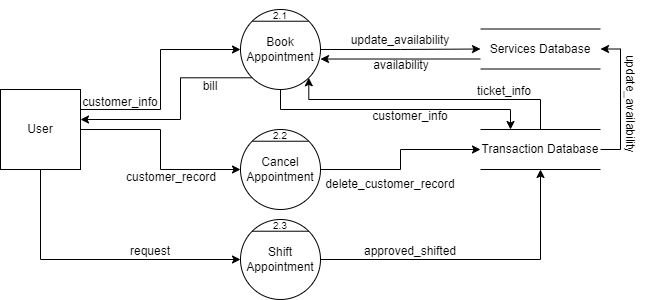

The diagram above was exported from draw.io. Its source (the exported page's mxGraphModel, read from the mxfile embedded in the PNG):
<mxGraphModel dx="1434" dy="836" grid="1" gridSize="10" guides="1" tooltips="1" connect="1" arrows="1" fold="1" page="1" pageScale="1" pageWidth="850" pageHeight="1100" math="0" shadow="0">
  <root>
    <mxCell id="0" />
    <mxCell id="1" parent="0" />
    <mxCell id="JgDB6xBNri0eEpNx92-W-53" style="edgeStyle=orthogonalEdgeStyle;rounded=0;orthogonalLoop=1;jettySize=auto;html=1;exitX=1;exitY=0.25;exitDx=0;exitDy=0;entryX=0;entryY=0.5;entryDx=0;entryDy=0;" parent="1" source="f37Rde2xh9Ybdik0LeEt-1" target="JgDB6xBNri0eEpNx92-W-47" edge="1">
      <mxGeometry relative="1" as="geometry" />
    </mxCell>
    <mxCell id="JgDB6xBNri0eEpNx92-W-74" style="edgeStyle=orthogonalEdgeStyle;rounded=0;orthogonalLoop=1;jettySize=auto;html=1;exitX=0.5;exitY=1;exitDx=0;exitDy=0;entryX=0;entryY=0.5;entryDx=0;entryDy=0;" parent="1" source="f37Rde2xh9Ybdik0LeEt-1" target="JgDB6xBNri0eEpNx92-W-71" edge="1">
      <mxGeometry relative="1" as="geometry" />
    </mxCell>
    <mxCell id="JgDB6xBNri0eEpNx92-W-80" style="edgeStyle=orthogonalEdgeStyle;rounded=0;orthogonalLoop=1;jettySize=auto;html=1;exitX=1;exitY=0.5;exitDx=0;exitDy=0;entryX=0;entryY=0.5;entryDx=0;entryDy=0;" parent="1" source="f37Rde2xh9Ybdik0LeEt-1" target="JgDB6xBNri0eEpNx92-W-51" edge="1">
      <mxGeometry relative="1" as="geometry" />
    </mxCell>
    <mxCell id="f37Rde2xh9Ybdik0LeEt-1" value="User" style="whiteSpace=wrap;html=1;aspect=fixed;" parent="1" vertex="1">
      <mxGeometry x="80" y="320" width="80" height="80" as="geometry" />
    </mxCell>
    <mxCell id="JgDB6xBNri0eEpNx92-W-65" style="edgeStyle=orthogonalEdgeStyle;rounded=0;orthogonalLoop=1;jettySize=auto;html=1;exitX=1;exitY=0.5;exitDx=0;exitDy=0;entryX=0;entryY=0.5;entryDx=0;entryDy=0;" parent="1" source="JgDB6xBNri0eEpNx92-W-47" target="JgDB6xBNri0eEpNx92-W-61" edge="1">
      <mxGeometry relative="1" as="geometry" />
    </mxCell>
    <mxCell id="JgDB6xBNri0eEpNx92-W-78" style="edgeStyle=orthogonalEdgeStyle;rounded=0;orthogonalLoop=1;jettySize=auto;html=1;exitX=0.5;exitY=1;exitDx=0;exitDy=0;entryX=0.25;entryY=0;entryDx=0;entryDy=0;" parent="1" source="JgDB6xBNri0eEpNx92-W-47" target="JgDB6xBNri0eEpNx92-W-64" edge="1">
      <mxGeometry relative="1" as="geometry" />
    </mxCell>
    <mxCell id="JgDB6xBNri0eEpNx92-W-88" style="edgeStyle=orthogonalEdgeStyle;rounded=0;orthogonalLoop=1;jettySize=auto;html=1;exitX=0;exitY=1;exitDx=0;exitDy=0;entryX=1;entryY=0.375;entryDx=0;entryDy=0;entryPerimeter=0;" parent="1" source="JgDB6xBNri0eEpNx92-W-47" target="f37Rde2xh9Ybdik0LeEt-1" edge="1">
      <mxGeometry relative="1" as="geometry">
        <Array as="points">
          <mxPoint x="260" y="308" />
          <mxPoint x="260" y="350" />
        </Array>
      </mxGeometry>
    </mxCell>
    <mxCell id="JgDB6xBNri0eEpNx92-W-47" value="Book Appointment" style="ellipse;whiteSpace=wrap;html=1;aspect=fixed;" parent="1" vertex="1">
      <mxGeometry x="320" y="240" width="80" height="80" as="geometry" />
    </mxCell>
    <mxCell id="JgDB6xBNri0eEpNx92-W-48" value="" style="endArrow=none;html=1;rounded=0;exitX=0;exitY=0;exitDx=0;exitDy=0;entryX=1;entryY=0;entryDx=0;entryDy=0;" parent="1" source="JgDB6xBNri0eEpNx92-W-47" target="JgDB6xBNri0eEpNx92-W-47" edge="1">
      <mxGeometry width="50" height="50" relative="1" as="geometry">
        <mxPoint x="290" y="220" as="sourcePoint" />
        <mxPoint x="340" y="170" as="targetPoint" />
      </mxGeometry>
    </mxCell>
    <mxCell id="JgDB6xBNri0eEpNx92-W-86" style="edgeStyle=orthogonalEdgeStyle;rounded=0;orthogonalLoop=1;jettySize=auto;html=1;exitX=1;exitY=0.5;exitDx=0;exitDy=0;entryX=0;entryY=0.5;entryDx=0;entryDy=0;" parent="1" source="JgDB6xBNri0eEpNx92-W-51" target="JgDB6xBNri0eEpNx92-W-64" edge="1">
      <mxGeometry relative="1" as="geometry" />
    </mxCell>
    <mxCell id="JgDB6xBNri0eEpNx92-W-51" value="Cancel Appointment" style="ellipse;whiteSpace=wrap;html=1;aspect=fixed;" parent="1" vertex="1">
      <mxGeometry x="320" y="360" width="80" height="80" as="geometry" />
    </mxCell>
    <mxCell id="JgDB6xBNri0eEpNx92-W-52" value="" style="endArrow=none;html=1;rounded=0;exitX=0;exitY=0;exitDx=0;exitDy=0;entryX=1;entryY=0;entryDx=0;entryDy=0;" parent="1" source="JgDB6xBNri0eEpNx92-W-51" target="JgDB6xBNri0eEpNx92-W-51" edge="1">
      <mxGeometry width="50" height="50" relative="1" as="geometry">
        <mxPoint x="330" y="540" as="sourcePoint" />
        <mxPoint x="380" y="490" as="targetPoint" />
      </mxGeometry>
    </mxCell>
    <mxCell id="JgDB6xBNri0eEpNx92-W-55" value="customer_info" style="text;html=1;strokeColor=none;fillColor=none;align=center;verticalAlign=middle;whiteSpace=wrap;rounded=0;" parent="1" vertex="1">
      <mxGeometry x="170" y="318" width="60" height="30" as="geometry" />
    </mxCell>
    <mxCell id="JgDB6xBNri0eEpNx92-W-58" value="customer_record" style="text;html=1;strokeColor=none;fillColor=none;align=center;verticalAlign=middle;whiteSpace=wrap;rounded=0;" parent="1" vertex="1">
      <mxGeometry x="221" y="393" width="60" height="30" as="geometry" />
    </mxCell>
    <mxCell id="JgDB6xBNri0eEpNx92-W-59" value="" style="endArrow=none;html=1;rounded=0;" parent="1" edge="1">
      <mxGeometry width="50" height="50" relative="1" as="geometry">
        <mxPoint x="560" y="259.5" as="sourcePoint" />
        <mxPoint x="680" y="259.5" as="targetPoint" />
      </mxGeometry>
    </mxCell>
    <mxCell id="JgDB6xBNri0eEpNx92-W-60" value="" style="endArrow=none;html=1;rounded=0;" parent="1" edge="1">
      <mxGeometry width="50" height="50" relative="1" as="geometry">
        <mxPoint x="560" y="299.5" as="sourcePoint" />
        <mxPoint x="680" y="299.5" as="targetPoint" />
      </mxGeometry>
    </mxCell>
    <mxCell id="JgDB6xBNri0eEpNx92-W-81" style="edgeStyle=orthogonalEdgeStyle;rounded=0;orthogonalLoop=1;jettySize=auto;html=1;exitX=0;exitY=0.75;exitDx=0;exitDy=0;entryX=1;entryY=0.619;entryDx=0;entryDy=0;entryPerimeter=0;" parent="1" source="JgDB6xBNri0eEpNx92-W-61" target="JgDB6xBNri0eEpNx92-W-47" edge="1">
      <mxGeometry relative="1" as="geometry" />
    </mxCell>
    <mxCell id="JgDB6xBNri0eEpNx92-W-61" value="Services Database" style="text;html=1;strokeColor=none;fillColor=none;align=center;verticalAlign=middle;whiteSpace=wrap;rounded=0;" parent="1" vertex="1">
      <mxGeometry x="560" y="259.5" width="120" height="40" as="geometry" />
    </mxCell>
    <mxCell id="JgDB6xBNri0eEpNx92-W-62" value="" style="endArrow=none;html=1;rounded=0;" parent="1" edge="1">
      <mxGeometry width="50" height="50" relative="1" as="geometry">
        <mxPoint x="560" y="360" as="sourcePoint" />
        <mxPoint x="680" y="360" as="targetPoint" />
      </mxGeometry>
    </mxCell>
    <mxCell id="JgDB6xBNri0eEpNx92-W-63" value="" style="endArrow=none;html=1;rounded=0;" parent="1" edge="1">
      <mxGeometry width="50" height="50" relative="1" as="geometry">
        <mxPoint x="560" y="400" as="sourcePoint" />
        <mxPoint x="680" y="400" as="targetPoint" />
      </mxGeometry>
    </mxCell>
    <mxCell id="JgDB6xBNri0eEpNx92-W-79" style="edgeStyle=orthogonalEdgeStyle;rounded=0;orthogonalLoop=1;jettySize=auto;html=1;exitX=0.5;exitY=0;exitDx=0;exitDy=0;entryX=1;entryY=1;entryDx=0;entryDy=0;" parent="1" source="JgDB6xBNri0eEpNx92-W-64" target="JgDB6xBNri0eEpNx92-W-47" edge="1">
      <mxGeometry relative="1" as="geometry">
        <Array as="points">
          <mxPoint x="620" y="330" />
          <mxPoint x="388" y="330" />
        </Array>
      </mxGeometry>
    </mxCell>
    <mxCell id="JgDB6xBNri0eEpNx92-W-90" style="edgeStyle=orthogonalEdgeStyle;rounded=0;orthogonalLoop=1;jettySize=auto;html=1;exitX=1;exitY=0.5;exitDx=0;exitDy=0;entryX=1;entryY=0.5;entryDx=0;entryDy=0;" parent="1" source="JgDB6xBNri0eEpNx92-W-64" target="JgDB6xBNri0eEpNx92-W-61" edge="1">
      <mxGeometry relative="1" as="geometry" />
    </mxCell>
    <mxCell id="JgDB6xBNri0eEpNx92-W-64" value="Transaction Database" style="text;html=1;strokeColor=none;fillColor=none;align=center;verticalAlign=middle;whiteSpace=wrap;rounded=0;" parent="1" vertex="1">
      <mxGeometry x="560" y="360" width="120" height="40" as="geometry" />
    </mxCell>
    <mxCell id="JgDB6xBNri0eEpNx92-W-66" value="update_availability" style="text;html=1;strokeColor=none;fillColor=none;align=center;verticalAlign=middle;whiteSpace=wrap;rounded=0;" parent="1" vertex="1">
      <mxGeometry x="450" y="256" width="60" height="30" as="geometry" />
    </mxCell>
    <mxCell id="JgDB6xBNri0eEpNx92-W-69" value="&lt;font style=&quot;font-size: 10px;&quot;&gt;2.1&lt;/font&gt;" style="text;html=1;strokeColor=none;fillColor=none;align=center;verticalAlign=middle;whiteSpace=wrap;rounded=0;" parent="1" vertex="1">
      <mxGeometry x="330" y="231" width="60" height="30" as="geometry" />
    </mxCell>
    <mxCell id="JgDB6xBNri0eEpNx92-W-70" value="&lt;font style=&quot;font-size: 10px;&quot;&gt;2.2&lt;/font&gt;" style="text;html=1;strokeColor=none;fillColor=none;align=center;verticalAlign=middle;whiteSpace=wrap;rounded=0;" parent="1" vertex="1">
      <mxGeometry x="330" y="351" width="60" height="30" as="geometry" />
    </mxCell>
    <mxCell id="JgDB6xBNri0eEpNx92-W-76" style="edgeStyle=orthogonalEdgeStyle;rounded=0;orthogonalLoop=1;jettySize=auto;html=1;exitX=1;exitY=0.5;exitDx=0;exitDy=0;entryX=0.5;entryY=1;entryDx=0;entryDy=0;" parent="1" source="JgDB6xBNri0eEpNx92-W-71" target="JgDB6xBNri0eEpNx92-W-64" edge="1">
      <mxGeometry relative="1" as="geometry" />
    </mxCell>
    <mxCell id="JgDB6xBNri0eEpNx92-W-71" value="Shift Appointment" style="ellipse;whiteSpace=wrap;html=1;aspect=fixed;" parent="1" vertex="1">
      <mxGeometry x="320" y="450" width="80" height="80" as="geometry" />
    </mxCell>
    <mxCell id="JgDB6xBNri0eEpNx92-W-72" value="" style="endArrow=none;html=1;rounded=0;exitX=0;exitY=0;exitDx=0;exitDy=0;entryX=1;entryY=0;entryDx=0;entryDy=0;" parent="1" source="JgDB6xBNri0eEpNx92-W-71" target="JgDB6xBNri0eEpNx92-W-71" edge="1">
      <mxGeometry width="50" height="50" relative="1" as="geometry">
        <mxPoint x="330" y="630" as="sourcePoint" />
        <mxPoint x="380" y="580" as="targetPoint" />
      </mxGeometry>
    </mxCell>
    <mxCell id="JgDB6xBNri0eEpNx92-W-73" value="&lt;font style=&quot;font-size: 10px;&quot;&gt;2.3&lt;/font&gt;" style="text;html=1;strokeColor=none;fillColor=none;align=center;verticalAlign=middle;whiteSpace=wrap;rounded=0;" parent="1" vertex="1">
      <mxGeometry x="330" y="441" width="60" height="30" as="geometry" />
    </mxCell>
    <mxCell id="JgDB6xBNri0eEpNx92-W-75" value="request" style="text;html=1;strokeColor=none;fillColor=none;align=center;verticalAlign=middle;whiteSpace=wrap;rounded=0;" parent="1" vertex="1">
      <mxGeometry x="200" y="467" width="60" height="30" as="geometry" />
    </mxCell>
    <mxCell id="JgDB6xBNri0eEpNx92-W-77" value="approved_shifted" style="text;html=1;strokeColor=none;fillColor=none;align=center;verticalAlign=middle;whiteSpace=wrap;rounded=0;" parent="1" vertex="1">
      <mxGeometry x="460" y="467" width="60" height="30" as="geometry" />
    </mxCell>
    <mxCell id="JgDB6xBNri0eEpNx92-W-82" value="availability" style="text;html=1;strokeColor=none;fillColor=none;align=center;verticalAlign=middle;whiteSpace=wrap;rounded=0;" parent="1" vertex="1">
      <mxGeometry x="451" y="281" width="60" height="30" as="geometry" />
    </mxCell>
    <mxCell id="JgDB6xBNri0eEpNx92-W-84" value="customer_info" style="text;html=1;strokeColor=none;fillColor=none;align=center;verticalAlign=middle;whiteSpace=wrap;rounded=0;" parent="1" vertex="1">
      <mxGeometry x="460" y="332" width="60" height="30" as="geometry" />
    </mxCell>
    <mxCell id="JgDB6xBNri0eEpNx92-W-85" value="ticket_info" style="text;html=1;strokeColor=none;fillColor=none;align=center;verticalAlign=middle;whiteSpace=wrap;rounded=0;" parent="1" vertex="1">
      <mxGeometry x="554" y="307" width="60" height="30" as="geometry" />
    </mxCell>
    <mxCell id="JgDB6xBNri0eEpNx92-W-87" value="delete_customer_record" style="text;html=1;strokeColor=none;fillColor=none;align=center;verticalAlign=middle;whiteSpace=wrap;rounded=0;" parent="1" vertex="1">
      <mxGeometry x="440" y="400" width="60" height="30" as="geometry" />
    </mxCell>
    <mxCell id="JgDB6xBNri0eEpNx92-W-89" value="bill" style="text;html=1;strokeColor=none;fillColor=none;align=center;verticalAlign=middle;whiteSpace=wrap;rounded=0;" parent="1" vertex="1">
      <mxGeometry x="260" y="302" width="60" height="30" as="geometry" />
    </mxCell>
    <mxCell id="JgDB6xBNri0eEpNx92-W-91" value="update_availability" style="text;html=1;strokeColor=none;fillColor=none;align=center;verticalAlign=middle;whiteSpace=wrap;rounded=0;rotation=90;" parent="1" vertex="1">
      <mxGeometry x="680" y="320" width="60" height="30" as="geometry" />
    </mxCell>
  </root>
</mxGraphModel>